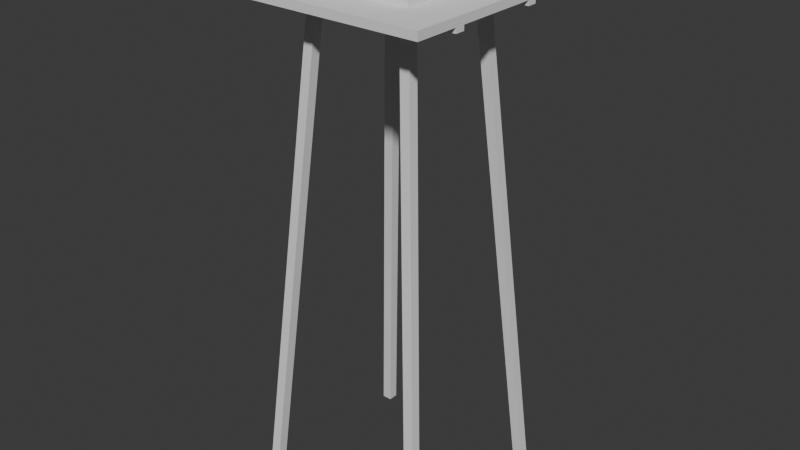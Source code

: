 # Source: watch_tower_backup_2.blend  (saved by Blender 5.1.30; exported with 4.5.12 LTS)
import bpy
from mathutils import Matrix  # noqa: F401  (used for matrix-valued properties, if any)

bpy.ops.wm.read_factory_settings(use_empty=True)
scene = bpy.context.scene
scene.name = 'Scene'

# ---- collections
col_floor = bpy.data.collections.new('Floor'); scene.collection.children.link(col_floor)
col_supports = bpy.data.collections.new('Supports'); col_floor.children.link(col_supports)
col_legs = bpy.data.collections.new('Legs'); scene.collection.children.link(col_legs)
col_room = bpy.data.collections.new('Room'); scene.collection.children.link(col_room)

# ---- world
world_world = bpy.data.worlds.new('World'); scene.world = world_world
world_world.use_nodes = True; world_world.node_tree.nodes.clear()
_N = world_world.node_tree.nodes; _L = world_world.node_tree.links
n0 = _N.new('ShaderNodeOutputWorld'); n0.name = 'World Output'; n0.location = (200, 100)
n1 = _N.new('ShaderNodeBackground'); n1.name = 'Background'; n1.location = (-200, 100)
n1.inputs[0].default_value = (0.05088, 0.05088, 0.05088, 1.0)
_L.new(n1.outputs[0], n0.inputs[0])
n0.is_active_output = True
world_world.color = (0.05088, 0.05088, 0.05088)
world_world.sun_shadow_jitter_overblur = 0.0

# ---- meshes
me_cube_001 = bpy.data.meshes.new('Cube.001')
me_cube_001.from_pydata([(-1.0, -1.0, -1.0), (-1.0, -1.0, 1.0), (-1.0, 1.0, -1.0), (-1.0, 1.0, 1.0), (1.0, -1.0, -1.0), (1.0, -1.0, 1.0), (1.0, 1.0, -1.0), (1.0, 1.0, 1.0)], [], [(0, 1, 3, 2), (2, 3, 7, 6), (6, 7, 5, 4), (4, 5, 1, 0), (2, 6, 4, 0), (7, 3, 1, 5)])
_uv = me_cube_001.uv_layers.new(name='UVMap')
_uv.uv.foreach_set('vector', [0.375, 0.0, 0.625, 0.0, 0.625, 0.25, 0.375, 0.25, 0.375, 0.25, 0.625, 0.25, 0.625, 0.5, 0.375, 0.5, 0.375, 0.5, 0.625, 0.5, 0.625, 0.75, 0.375, 0.75, 0.375, 0.75, 0.625, 0.75, 0.625, 1.0, 0.375, 1.0, 0.125, 0.5, 0.375, 0.5, 0.375, 0.75, 0.125, 0.75, 0.625, 0.5, 0.875, 0.5, 0.875, 0.75, 0.625, 0.75])
me_cube_001.update()
me_cube_005 = bpy.data.meshes.new('Cube.005')
me_cube_005.from_pydata([(-1.0, -1.0, -1.0), (-1.0, -1.0, 1.0), (-1.0, 1.0, -1.0), (-1.0, 1.0, 1.0), (1.0, -1.0, -1.0), (1.0, -1.0, 1.0), (1.0, 1.0, -1.0), (1.0, 1.0, 1.0)], [], [(0, 1, 3, 2), (2, 3, 7, 6), (6, 7, 5, 4), (4, 5, 1, 0), (2, 6, 4, 0), (7, 3, 1, 5)])
_uv = me_cube_005.uv_layers.new(name='UVMap')
_uv.uv.foreach_set('vector', [0.375, 0.0, 0.625, 0.0, 0.625, 0.25, 0.375, 0.25, 0.375, 0.25, 0.625, 0.25, 0.625, 0.5, 0.375, 0.5, 0.375, 0.5, 0.625, 0.5, 0.625, 0.75, 0.375, 0.75, 0.375, 0.75, 0.625, 0.75, 0.625, 1.0, 0.375, 1.0, 0.125, 0.5, 0.375, 0.5, 0.375, 0.75, 0.125, 0.75, 0.625, 0.5, 0.875, 0.5, 0.875, 0.75, 0.625, 0.75])
me_cube_005.update()
me_cube_002 = bpy.data.meshes.new('Cube.002')
me_cube_002.from_pydata([(7.0, 7.0, -11.68), (-1.0, -1.0, 11.68), (7.0, 9.0, -11.68), (-1.0, 1.0, 11.68), (9.0, 7.0, -11.68), (1.0, -1.0, 11.68), (9.0, 9.0, -11.68), (1.0, 1.0, 11.68)], [], [(0, 1, 3, 2), (2, 3, 7, 6), (6, 7, 5, 4), (4, 5, 1, 0), (2, 6, 4, 0), (7, 3, 1, 5)])
_uv = me_cube_002.uv_layers.new(name='UVMap')
_uv.uv.foreach_set('vector', [0.375, 0.0, 0.625, 0.0, 0.625, 0.25, 0.375, 0.25, 0.375, 0.25, 0.625, 0.25, 0.625, 0.5, 0.375, 0.5, 0.375, 0.5, 0.625, 0.5, 0.625, 0.75, 0.375, 0.75, 0.375, 0.75, 0.625, 0.75, 0.625, 1.0, 0.375, 1.0, 0.125, 0.5, 0.375, 0.5, 0.375, 0.75, 0.125, 0.75, 0.625, 0.5, 0.875, 0.5, 0.875, 0.75, 0.625, 0.75])
me_cube_002.update()
me_cube_003 = bpy.data.meshes.new('Cube.003')
me_cube_003.from_pydata([(-2.147, -1.451, -1.0), (-2.147, -1.451, 1.0), (-2.141, 4.592, -1.0), (-2.141, 4.592, 1.0), (-0.1412, -1.451, -1.0), (-0.1412, -1.451, 1.0), (-0.1412, 4.592, -1.0), (-0.1412, 4.592, 1.0), (-2.141, 5.286, 1.0), (-2.141, 5.286, -1.0), (-0.1412, 5.286, -1.0), (-0.1412, 5.286, 1.0), (13.81, 4.592, 1.0), (13.81, 4.592, -1.0), (13.81, 5.286, 1.0), (13.81, 5.286, -1.0), (15.8, 4.592, 1.0), (15.8, 4.592, -1.0), (15.8, 5.286, 1.0), (15.8, 5.286, -1.0), (13.81, -0.6975, 1.0), (13.81, -0.6975, -1.0), (15.8, -0.6975, 1.0), (15.8, -0.6975, -1.0), (13.81, -1.451, 1.0), (13.81, -1.451, -1.0), (15.8, -1.451, 1.0), (15.8, -1.451, -1.0), (-2.147, -0.6975, 1.0), (-2.147, -0.6975, -1.0)], [], [(0, 1, 3, 2), (7, 6, 13, 12), (6, 7, 5, 4), (4, 5, 1, 0), (2, 6, 4, 0), (7, 3, 1, 5), (9, 8, 11, 10), (6, 2, 9, 10), (3, 7, 11, 8), (2, 3, 8, 9), (14, 12, 16, 18), (11, 7, 12, 14), (10, 11, 14, 15), (6, 10, 15, 13), (16, 17, 19, 18), (15, 14, 18, 19), (13, 15, 19, 17), (16, 12, 20, 22), (21, 23, 27, 25), (17, 16, 22, 23), (13, 17, 23, 21), (12, 13, 21, 20), (24, 25, 27, 26), (23, 22, 26, 27), (22, 20, 24, 26), (25, 24, 1, 0), (28, 29, 0, 1), (24, 20, 28, 1), (21, 25, 0, 29), (20, 21, 29, 28)])
_uv = me_cube_003.uv_layers.new(name='UVMap')
_uv.uv.foreach_set('vector', [0.375, 0.0, 0.625, 0.0, 0.625, 0.25, 0.375, 0.25, 0.625, 0.5, 0.375, 0.5, 0.375, 0.5, 0.625, 0.5, 0.375, 0.5, 0.625, 0.5, 0.625, 0.75, 0.375, 0.75, 0.375, 0.75, 0.625, 0.75, 0.625, 1.0, 0.375, 1.0, 0.125, 0.5, 0.375, 0.5, 0.375, 0.75, 0.125, 0.75, 0.625, 0.5, 0.875, 0.5, 0.875, 0.75, 0.625, 0.75, 0.375, 0.25, 0.625, 0.25, 0.625, 0.5, 0.375, 0.5, 0.375, 0.5, 0.125, 0.5, 0.125, 0.5, 0.375, 0.5, 0.875, 0.5, 0.625, 0.5, 0.625, 0.5, 0.875, 0.5, 0.375, 0.25, 0.625, 0.25, 0.625, 0.25, 0.375, 0.25, 0.625, 0.5, 0.625, 0.5, 0.625, 0.5, 0.625, 0.5, 0.625, 0.5, 0.625, 0.5, 0.625, 0.5, 0.625, 0.5, 0.375, 0.5, 0.625, 0.5, 0.625, 0.5, 0.375, 0.5, 0.375, 0.5, 0.375, 0.5, 0.375, 0.5, 0.375, 0.5, 0.625, 0.5, 0.375, 0.5, 0.375, 0.5, 0.625, 0.5, 0.375, 0.5, 0.625, 0.5, 0.625, 0.5, 0.375, 0.5, 0.375, 0.5, 0.375, 0.5, 0.375, 0.5, 0.375, 0.5, 0.625, 0.5, 0.625, 0.5, 0.625, 0.5, 0.625, 0.5, 0.375, 0.5, 0.375, 0.5, 0.375, 0.5, 0.375, 0.5, 0.375, 0.5, 0.625, 0.5, 0.625, 0.5, 0.375, 0.5, 0.375, 0.5, 0.375, 0.5, 0.375, 0.5, 0.375, 0.5, 0.625, 0.5, 0.375, 0.5, 0.375, 0.5, 0.625, 0.5, 0.625, 0.5, 0.375, 0.5, 0.375, 0.5, 0.625, 0.5, 0.375, 0.5, 0.625, 0.5, 0.625, 0.5, 0.375, 0.5, 0.625, 0.5, 0.625, 0.5, 0.625, 0.5, 0.625, 0.5, 0.375, 0.5, 0.625, 0.5, 0.625, 0.5, 0.375, 0.5, 0.625, 0.5, 0.375, 0.5, 0.375, 0.5, 0.625, 0.5, 0.625, 0.5, 0.625, 0.5, 0.625, 0.5, 0.625, 0.5, 0.375, 0.5, 0.375, 0.5, 0.375, 0.5, 0.375, 0.5, 0.625, 0.5, 0.375, 0.5, 0.375, 0.5, 0.625, 0.5])
me_cube_003.update()
me_cube_006 = bpy.data.meshes.new('Cube.006')
me_cube_006.from_pydata([(-1.0, -1.0, -1.0), (-1.0, -1.0, 1.0), (-1.0, 1.0, -1.0), (-1.0, 1.0, 1.0), (1.0, -1.0, -1.0), (1.0, -1.0, 1.0), (1.0, 1.0, -1.0), (1.0, 1.0, 1.0), (1.0, 0.02804, -1.0), (-1.0, 0.02804, -1.0), (1.0, 0.02804, -0.5), (-1.0, 0.02804, -0.5), (1.0, 0.514, -1.0), (-1.0, -0.4579, -1.0), (1.0, -0.4579, -1.0), (-1.0, 0.514, -1.0), (1.0, -0.4579, -0.5), (1.0, 0.514, -0.5), (-1.0, 0.514, -0.5), (-1.0, -0.4579, -0.5), (1.0, 0.757, -1.0), (-1.0, -0.7009, -1.0), (1.0, -0.2149, -1.0), (-1.0, 0.271, -1.0), (1.0, -0.7009, -0.5), (1.0, 0.271, -0.5), (-1.0, 0.757, -0.5), (-1.0, -0.2149, -0.5), (1.0, 0.271, -1.0), (-1.0, -0.2149, -1.0), (1.0, -0.7009, -1.0), (-1.0, 0.757, -1.0), (1.0, -0.2149, -0.5), (1.0, 0.757, -0.5), (-1.0, 0.271, -0.5), (-1.0, -0.7009, -0.5), (1.0, 0.8785, -1.0), (-1.0, -0.8224, -1.0), (1.0, -0.09345, -1.0), (1.0, -0.8224, -0.5), (-1.0, 0.8785, -0.5), (-1.0, -0.09345, -0.5), (1.0, 0.3925, -1.0), (-1.0, -0.3364, -1.0), (1.0, -0.5794, -1.0), (-1.0, 0.6355, -1.0), (1.0, -0.3364, -0.5), (1.0, 0.6355, -0.5), (1.0, 0.02804, 0.625), (-1.0, 0.3925, -0.5), (-1.0, -0.5794, -0.5), (-1.0, 0.02804, 0.625), (-1.0, -0.4579, 0.625), (1.0, 0.514, 0.625), (1.0, -0.4579, 0.625), (-1.0, 0.514, 0.625), (1.0, 0.6355, -1.0), (-1.0, -0.5794, -1.0), (1.0, -0.3364, -1.0), (-1.0, 0.3925, -1.0), (1.0, -0.5794, -0.5), (1.0, 0.3925, -0.5), (-1.0, 0.6355, -0.5), (-1.0, -0.3364, -0.5), (-1.0, -0.09345, -1.0), (1.0, -0.8224, -1.0), (-1.0, 0.8785, -1.0), (1.0, -0.09345, -0.5), (1.0, 0.8785, -0.5), (-1.0, -0.8224, -0.5), (-1.0, 0.271, 0.625), (1.0, -0.2149, 0.625), (1.0, 0.757, 0.625), (-1.0, -0.7009, 0.625), (-1.0, -0.2149, 0.625), (1.0, 0.271, 0.625), (1.0, -0.7009, 0.625), (-1.0, 0.757, 0.625), (-1.0, 0.6355, 0.625), (-1.0, 0.8785, 0.625), (1.0, -0.5794, 0.625), (1.0, -0.8224, 0.625), (1.0, 0.3925, 0.625), (-1.0, -0.3364, 0.625), (-1.0, -0.09345, 0.625), (-1.0, -0.8224, 0.625), (-1.0, -0.5794, 0.625), (1.0, 0.8785, 0.625), (1.0, 0.6355, 0.625), (1.0, -0.09345, 0.625), (1.0, -0.3364, 0.625), (-1.0, 0.3925, 0.625)], [], [(76, 81, 85, 73), (69, 39, 24, 35), (4, 0, 37, 21, 57, 13, 43, 29, 64, 9, 23, 59, 15, 45, 31, 66, 2, 6, 36, 20, 56, 12, 42, 28, 8, 38, 22, 58, 14, 44, 30, 65), (7, 5, 4, 65, 39, 81, 76, 24, 30, 44, 60, 80, 54, 16, 14, 58, 46, 90, 71, 32, 22, 38, 67, 89, 48, 10, 8, 28, 25, 75, 82, 61, 42, 12, 17, 53, 88, 47, 56, 20, 33, 72, 87, 68, 36, 6), (8, 10, 67, 38), (54, 80, 86, 52), (50, 60, 16, 19), (80, 60, 50, 86), (63, 46, 32, 27), (83, 74, 71, 90), (46, 63, 83, 90), (32, 71, 74, 27), (41, 67, 10, 11), (61, 49, 34, 25), (47, 62, 18, 17), (68, 40, 26, 33), (84, 51, 48, 89), (82, 75, 70, 91), (55, 78, 88, 53), (77, 79, 87, 72), (10, 48, 51, 11), (67, 41, 84, 89), (49, 61, 82, 91), (34, 70, 75, 25), (47, 88, 78, 62), (17, 18, 55, 53), (68, 87, 79, 40), (33, 26, 77, 72), (66, 31, 26, 40), (4, 5, 1, 0), (57, 50, 19, 13), (43, 63, 27, 29), (64, 41, 11, 9), (59, 23, 34, 49), (15, 18, 62, 45), (21, 37, 69, 35), (70, 34, 23, 9, 11, 51, 84, 41, 64, 29, 27, 74, 83, 63, 43, 13, 19, 52, 86, 50, 57, 21, 35, 73, 85, 69, 37, 0, 1, 3, 2, 66, 40, 79, 77, 26, 31, 45, 62, 78, 55, 18, 15, 59, 49, 91), (3, 1, 5, 7), (2, 3, 7, 6), (42, 61, 25, 28), (81, 39, 69, 85), (36, 68, 33, 20), (56, 47, 17, 12), (24, 76, 73, 35), (19, 16, 54, 52), (58, 22, 32, 46), (14, 16, 60, 44), (65, 30, 24, 39)])
_uv = me_cube_006.uv_layers.new(name='UVMap')
_uv.uv.foreach_set('vector', [0.5781, 0.71, 0.5781, 0.725, 0.5781, 0.02496, 0.5781, 0.03996, 0.4375, 0.02496, 0.4375, 0.725, 0.4375, 0.71, 0.4375, 0.03996, 0.375, 0.75, 0.125, 0.74, 0.125, 0.725, 0.125, 0.71, 0.125, 0.695, 0.125, 0.68, 0.125, 0.665, 0.125, 0.65, 0.125, 0.635, 0.125, 0.605, 0.125, 0.59, 0.125, 0.575, 0.125, 0.56, 0.125, 0.545, 0.125, 0.53, 0.125, 0.515, 0.125, 0.5, 0.375, 0.5, 0.375, 0.515, 0.375, 0.53, 0.375, 0.545, 0.375, 0.56, 0.375, 0.575, 0.375, 0.6125, 0.375, 0.62, 0.375, 0.635, 0.375, 0.65, 0.375, 0.665, 0.375, 0.68, 0.375, 0.695, 0.375, 0.71, 0.375, 0.725, 0.625, 0.74, 0.625, 0.75, 0.375, 0.74, 0.4219, 0.725, 0.5625, 0.725, 0.5781, 0.725, 0.5781, 0.71, 0.4375, 0.71, 0.375, 0.71, 0.4219, 0.695, 0.5625, 0.695, 0.5781, 0.695, 0.5781, 0.68, 0.4375, 0.68, 0.375, 0.68, 0.4219, 0.665, 0.5625, 0.665, 0.5781, 0.665, 0.5781, 0.65, 0.4375, 0.65, 0.375, 0.65, 0.4219, 0.635, 0.5625, 0.635, 0.5781, 0.635, 0.5781, 0.62, 0.4375, 0.62, 0.375, 0.62, 0.4297, 0.59, 0.5703, 0.59, 0.5781, 0.59, 0.5781, 0.575, 0.4375, 0.575, 0.375, 0.575, 0.4219, 0.56, 0.5625, 0.56, 0.5781, 0.56, 0.5781, 0.545, 0.4375, 0.545, 0.375, 0.545, 0.4219, 0.53, 0.5625, 0.53, 0.5781, 0.53, 0.5781, 0.515, 0.4375, 0.515, 0.375, 0.515, 0.6094, 0.5, 0.4297, 0.62, 0.4375, 0.62, 0.4375, 0.635, 0.375, 0.635, 0.5781, 0.68, 0.5781, 0.695, 0.5781, 0.05497, 0.5781, 0.06997, 0.4375, 0.05497, 0.4375, 0.695, 0.4375, 0.68, 0.4375, 0.06997, 0.5781, 0.695, 0.4375, 0.695, 0.4375, 0.05497, 0.5781, 0.05497, 0.4375, 0.08497, 0.4375, 0.665, 0.4375, 0.65, 0.4375, 0.09997, 0.5781, 0.08497, 0.5781, 0.09997, 0.5781, 0.65, 0.5781, 0.665, 0.4375, 0.665, 0.4375, 0.08497, 0.5781, 0.08497, 0.5781, 0.665, 0.4375, 0.65, 0.5781, 0.65, 0.5781, 0.09997, 0.4375, 0.09997, 0.4375, 0.115, 0.4375, 0.635, 0.4375, 0.62, 0.4375, 0.13, 0.4375, 0.575, 0.4375, 0.175, 0.4375, 0.16, 0.4375, 0.59, 0.4375, 0.545, 0.4375, 0.205, 0.4375, 0.19, 0.4375, 0.56, 0.4375, 0.515, 0.4375, 0.235, 0.4375, 0.22, 0.4375, 0.53, 0.5781, 0.115, 0.5781, 0.13, 0.5781, 0.62, 0.5781, 0.635, 0.5781, 0.575, 0.5781, 0.59, 0.5781, 0.16, 0.5781, 0.175, 0.5781, 0.19, 0.5781, 0.205, 0.5781, 0.545, 0.5781, 0.56, 0.5781, 0.22, 0.5781, 0.235, 0.5781, 0.515, 0.5781, 0.53, 0.4375, 0.62, 0.5781, 0.62, 0.5781, 0.13, 0.4375, 0.13, 0.4375, 0.635, 0.4375, 0.115, 0.5781, 0.115, 0.5781, 0.635, 0.4375, 0.175, 0.4375, 0.575, 0.5781, 0.575, 0.5781, 0.175, 0.4375, 0.16, 0.5781, 0.16, 0.5781, 0.59, 0.4375, 0.59, 0.4375, 0.545, 0.5781, 0.545, 0.5781, 0.205, 0.4375, 0.205, 0.4375, 0.56, 0.4375, 0.19, 0.5781, 0.19, 0.5781, 0.56, 0.4375, 0.515, 0.5781, 0.515, 0.5781, 0.235, 0.4375, 0.235, 0.4375, 0.53, 0.4375, 0.22, 0.5781, 0.22, 0.5781, 0.53, 0.375, 0.235, 0.4219, 0.22, 0.4375, 0.22, 0.4375, 0.235, 0.375, 0.75, 0.625, 0.75, 0.625, 1.0, 0.375, 1.0, 0.4219, 0.05497, 0.4375, 0.05497, 0.4375, 0.06997, 0.375, 0.06997, 0.4219, 0.08497, 0.4375, 0.08497, 0.4375, 0.09997, 0.375, 0.09997, 0.4219, 0.115, 0.4375, 0.115, 0.4375, 0.13, 0.375, 0.13, 0.375, 0.175, 0.4219, 0.16, 0.4375, 0.16, 0.4375, 0.175, 0.4219, 0.19, 0.4375, 0.19, 0.4375, 0.205, 0.375, 0.205, 0.4219, 0.03996, 0.375, 0.02496, 0.4375, 0.02496, 0.5625, 0.03996, 0.5781, 0.16, 0.4375, 0.16, 0.375, 0.16, 0.4219, 0.13, 0.5625, 0.13, 0.5781, 0.13, 0.5781, 0.115, 0.4375, 0.115, 0.375, 0.115, 0.4219, 0.09997, 0.5625, 0.09997, 0.5781, 0.09997, 0.5781, 0.08497, 0.4375, 0.08497, 0.375, 0.08497, 0.4219, 0.06997, 0.5625, 0.06997, 0.5781, 0.06997, 0.5781, 0.05497, 0.4375, 0.05497, 0.375, 0.05497, 0.4219, 0.03996, 0.5625, 0.03996, 0.5781, 0.03996, 0.5781, 0.02496, 0.4375, 0.02496, 0.375, 0.02496, 0.0, 0.0, 0.0, 0.0, 0.625, 0.25, 0.375, 0.25, 0.4219, 0.235, 0.5625, 0.235, 0.5781, 0.235, 0.5781, 0.22, 0.4375, 0.22, 0.375, 0.22, 0.4219, 0.205, 0.5625, 0.205, 0.5781, 0.205, 0.5781, 0.19, 0.4375, 0.19, 0.375, 0.19, 0.4219, 0.175, 0.5625, 0.175, 0.5781, 0.175, 0.875, 0.74, 0.875, 0.75, 0.625, 0.75, 0.625, 0.5, 0.6094, 0.25, 0.625, 0.25, 0.625, 0.5, 0.375, 0.5, 0.4219, 0.575, 0.4375, 0.575, 0.4375, 0.59, 0.375, 0.59, 0.5781, 0.725, 0.4375, 0.725, 0.5625, 0.02496, 0.5781, 0.02496, 0.4219, 0.515, 0.4375, 0.515, 0.4375, 0.53, 0.375, 0.53, 0.4219, 0.545, 0.4375, 0.545, 0.4375, 0.56, 0.375, 0.56, 0.5625, 0.71, 0.5781, 0.71, 0.5781, 0.03996, 0.4375, 0.03996, 0.4375, 0.06997, 0.5625, 0.68, 0.5781, 0.68, 0.5781, 0.06997, 0.375, 0.665, 0.4219, 0.65, 0.4375, 0.65, 0.4375, 0.665, 0.4219, 0.68, 0.4375, 0.68, 0.4375, 0.695, 0.375, 0.695, 0.375, 0.725, 0.4219, 0.71, 0.4375, 0.71, 0.4375, 0.725])
me_cube_006.update()
me_cube_008 = bpy.data.meshes.new('Cube.008')
me_cube_008.from_pydata([(-1.0, -0.9439, -1.0), (-1.0, -0.9693, 1.0), (-1.0, 1.031, -1.0), (-1.0, 1.031, 1.0), (1.0, -0.9693, -1.0), (1.0, -0.9693, 1.0), (1.0, 1.031, -1.0), (1.0, 1.031, 1.0), (1.0, 0.02804, -1.0), (-1.0, 0.02804, -1.0), (1.0, 0.02804, -0.5), (-1.0, 0.02804, -0.5), (1.0, 0.514, -1.0), (-1.0, -0.4579, -1.0), (1.0, -0.4579, -1.0), (-1.0, 0.514, -1.0), (1.0, -0.4579, -0.5), (-1.0, -0.4579, -0.5), (-1.0, -0.7009, -1.0), (1.0, -0.2149, -1.0), (-1.0, 0.271, -1.0), (1.0, -0.7009, -0.5), (1.0, 0.271, -0.5), (-1.0, -0.2149, -0.5), (1.0, 0.271, -1.0), (-1.0, -0.2149, -1.0), (1.0, -0.7009, -1.0), (1.0, -0.2149, -0.5), (1.0, 0.02804, 0.625), (-1.0, 0.271, -0.5), (-1.0, -0.7009, -0.5), (-1.0, 0.8785, 0.625), (1.0, 0.8785, -1.0), (-1.0, -0.8224, -1.0), (1.0, -0.09345, -1.0), (1.0, -0.8224, -0.5), (-1.0, 0.8785, -1.0), (-1.0, -0.09345, -0.5), (1.0, 0.3925, -1.0), (-1.0, -0.3364, -1.0), (1.0, -0.5794, -1.0), (1.0, -0.3364, -0.5), (-1.0, 0.3925, -0.5), (-1.0, -0.5794, -0.5), (-1.0, 0.02804, 0.625), (-1.0, -0.4579, 0.625), (1.0, 0.514, 0.625), (1.0, -0.4579, 0.625), (-1.0, 0.514, 0.625), (-1.0, -0.5794, -1.0), (1.0, -0.3364, -1.0), (-1.0, 0.3925, -1.0), (1.0, -0.5794, -0.5), (1.0, 0.3925, -0.5), (-1.0, -0.3364, -0.5), (-1.0, -0.09345, -1.0), (1.0, -0.8224, -1.0), (1.0, -0.09345, -0.5), (-1.0, -0.8224, -0.5), (-1.0, 0.271, 0.625), (1.0, -0.2149, 0.625), (1.0, 0.8785, 0.625), (-1.0, -0.7009, 0.625), (-1.0, -0.2149, 0.625), (1.0, 0.271, 0.625), (1.0, -0.7009, 0.625), (1.0, -0.5794, 0.625), (1.0, -0.8224, 0.625), (1.0, 0.3925, 0.625), (-1.0, -0.3364, 0.625), (-1.0, -0.09345, 0.625), (-1.0, -0.8224, 0.625), (-1.0, -0.5794, 0.625), (1.0, -0.09345, 0.625), (1.0, -0.3364, 0.625), (-1.0, 0.3925, 0.625)], [], [(12, 15, 48, 46), (65, 67, 71, 62), (58, 35, 21, 30), (4, 0, 33, 18, 49, 13, 39, 25, 55, 9, 20, 51, 15, 12, 38, 24, 8, 34, 19, 50, 14, 40, 26, 56), (2, 6, 32, 36), (47, 66, 72, 45), (43, 52, 16, 17), (66, 52, 43, 72), (54, 41, 27, 23), (69, 63, 60, 74), (41, 54, 69, 74), (27, 60, 63, 23), (37, 57, 10, 11), (53, 42, 29, 22), (70, 44, 28, 73), (68, 64, 59, 75), (10, 28, 44, 11), (57, 37, 70, 73), (42, 53, 68, 75), (29, 59, 64, 22), (36, 32, 61, 31), (48, 31, 61, 46), (2, 3, 7, 6), (59, 29, 20, 9, 11, 44, 70, 37, 55, 25, 23, 63, 69, 54, 39, 13, 17, 45, 72, 43, 49, 18, 30, 62, 71, 58, 33, 0, 1, 3, 2, 36, 31, 48, 15, 51, 42, 75), (1, 5, 7, 3), (55, 37, 11, 9), (39, 54, 23, 25), (51, 20, 29, 42), (49, 43, 17, 13), (33, 58, 30, 18), (4, 5, 1, 0), (5, 4, 56, 35, 67, 65, 21, 26, 40, 52, 66, 47, 16, 14, 50, 41, 74, 60, 27, 19, 34, 57, 73, 28, 10, 8, 24, 22, 64, 68, 53, 38, 12, 46, 61, 32, 6, 7), (38, 53, 22, 24), (50, 19, 27, 41), (21, 65, 62, 30), (8, 10, 57, 34), (14, 16, 52, 40), (17, 16, 47, 45), (67, 35, 58, 71), (56, 26, 21, 35)])
_uv = me_cube_008.uv_layers.new(name='UVMap')
_uv.uv.foreach_set('vector', [0.375, 0.56, 0.4375, 0.19, 0.5781, 0.19, 0.5781, 0.56, 0.5781, 0.71, 0.5781, 0.725, 0.5781, 0.02496, 0.5781, 0.03996, 0.4375, 0.02496, 0.4375, 0.725, 0.4375, 0.71, 0.4375, 0.03996, 0.375, 0.75, 0.125, 0.74, 0.125, 0.725, 0.125, 0.71, 0.125, 0.695, 0.125, 0.68, 0.125, 0.665, 0.125, 0.65, 0.125, 0.635, 0.125, 0.605, 0.125, 0.59, 0.125, 0.575, 0.125, 0.56, 0.375, 0.56, 0.375, 0.575, 0.375, 0.6125, 0.375, 0.62, 0.375, 0.635, 0.375, 0.65, 0.375, 0.665, 0.375, 0.68, 0.375, 0.695, 0.375, 0.71, 0.375, 0.725, 0.125, 0.5, 0.375, 0.5, 0.375, 0.515, 0.125, 0.515, 0.5781, 0.68, 0.5781, 0.695, 0.5781, 0.05497, 0.5781, 0.06997, 0.4375, 0.05497, 0.4375, 0.695, 0.4375, 0.68, 0.4375, 0.06997, 0.5781, 0.695, 0.4375, 0.695, 0.4375, 0.05497, 0.5781, 0.05497, 0.4375, 0.08497, 0.4375, 0.665, 0.4375, 0.65, 0.4375, 0.09997, 0.5781, 0.08497, 0.5781, 0.09997, 0.5781, 0.65, 0.5781, 0.665, 0.4375, 0.665, 0.4375, 0.08497, 0.5781, 0.08497, 0.5781, 0.665, 0.4375, 0.65, 0.5781, 0.65, 0.5781, 0.09997, 0.4375, 0.09997, 0.4375, 0.115, 0.4375, 0.635, 0.4375, 0.62, 0.4375, 0.13, 0.4375, 0.575, 0.4375, 0.175, 0.4375, 0.16, 0.4375, 0.59, 0.5781, 0.115, 0.5781, 0.13, 0.5781, 0.62, 0.5781, 0.635, 0.5781, 0.575, 0.5781, 0.59, 0.5781, 0.16, 0.5781, 0.175, 0.4375, 0.62, 0.5781, 0.62, 0.5781, 0.13, 0.4375, 0.13, 0.4375, 0.635, 0.4375, 0.115, 0.5781, 0.115, 0.5781, 0.635, 0.4375, 0.175, 0.4375, 0.575, 0.5781, 0.575, 0.5781, 0.175, 0.4375, 0.16, 0.5781, 0.16, 0.5781, 0.59, 0.4375, 0.59, 0.125, 0.515, 0.375, 0.515, 0.5781, 0.515, 0.5781, 0.235, 0.5781, 0.19, 0.5781, 0.235, 0.5781, 0.545, 0.5781, 0.56, 0.6094, 0.25, 0.625, 0.25, 0.625, 0.5, 0.375, 0.5, 0.5781, 0.16, 0.4375, 0.16, 0.375, 0.16, 0.4219, 0.13, 0.5625, 0.13, 0.5781, 0.13, 0.5781, 0.115, 0.4375, 0.115, 0.375, 0.115, 0.4219, 0.09997, 0.5625, 0.09997, 0.5781, 0.09997, 0.5781, 0.08497, 0.4375, 0.08497, 0.375, 0.08497, 0.4219, 0.06997, 0.5625, 0.06997, 0.5781, 0.06997, 0.5781, 0.05497, 0.4375, 0.05497, 0.375, 0.05497, 0.4219, 0.03996, 0.5625, 0.03996, 0.5781, 0.03996, 0.5781, 0.02496, 0.4375, 0.02496, 0.375, 0.02496, 0.0, 0.0, 0.625, 0.235, 0.625, 0.25, 0.375, 0.25, 0.5625, 0.235, 0.5781, 0.205, 0.5781, 0.19, 0.375, 0.19, 0.4219, 0.175, 0.5625, 0.175, 0.5781, 0.175, 0.875, 0.75, 0.625, 0.515, 0.625, 0.5, 0.875, 0.5, 0.4219, 0.115, 0.4375, 0.115, 0.4375, 0.13, 0.375, 0.13, 0.4219, 0.08497, 0.4375, 0.08497, 0.4375, 0.09997, 0.375, 0.09997, 0.375, 0.175, 0.4219, 0.16, 0.4375, 0.16, 0.4375, 0.175, 0.4219, 0.05497, 0.4375, 0.05497, 0.4375, 0.06997, 0.375, 0.06997, 0.4219, 0.02496, 0.4375, 0.02496, 0.4375, 0.03996, 0.375, 0.03996, 0.375, 0.75, 0.625, 0.75, 0.625, 1.0, 0.375, 1.0, 0.625, 0.75, 0.375, 0.74, 0.4219, 0.725, 0.5625, 0.725, 0.5781, 0.725, 0.5781, 0.71, 0.4375, 0.71, 0.375, 0.71, 0.4219, 0.695, 0.5625, 0.695, 0.5781, 0.695, 0.5781, 0.68, 0.4375, 0.68, 0.375, 0.68, 0.4219, 0.665, 0.5625, 0.665, 0.5781, 0.665, 0.5781, 0.65, 0.4375, 0.65, 0.375, 0.65, 0.4219, 0.635, 0.5625, 0.635, 0.5781, 0.635, 0.5781, 0.62, 0.4375, 0.62, 0.375, 0.62, 0.4297, 0.59, 0.5703, 0.59, 0.5781, 0.59, 0.5781, 0.575, 0.4375, 0.575, 0.375, 0.575, 0.5625, 0.56, 0.5781, 0.56, 0.5781, 0.515, 0.375, 0.515, 0.6094, 0.5, 0.625, 0.5, 0.4219, 0.575, 0.4375, 0.575, 0.4375, 0.59, 0.375, 0.59, 0.375, 0.665, 0.4219, 0.65, 0.4375, 0.65, 0.4375, 0.665, 0.5625, 0.71, 0.5781, 0.71, 0.5781, 0.03996, 0.4375, 0.03996, 0.4297, 0.62, 0.4375, 0.62, 0.4375, 0.635, 0.375, 0.635, 0.4219, 0.68, 0.4375, 0.68, 0.4375, 0.695, 0.375, 0.695, 0.4375, 0.06997, 0.5625, 0.68, 0.5781, 0.68, 0.5781, 0.06997, 0.5781, 0.725, 0.4375, 0.725, 0.5625, 0.02496, 0.5781, 0.02496, 0.375, 0.725, 0.4219, 0.71, 0.4375, 0.71, 0.4375, 0.725])
me_cube_008.update()
me_cube_004 = bpy.data.meshes.new('Cube.004')
me_cube_004.from_pydata([(-1.0, -1.0, -1.0), (-1.0, -1.0, 1.0), (-1.0, 1.0, -1.0), (-1.0, 1.0, 1.0), (1.0, -1.0, -1.0), (1.0, -1.0, 1.0), (1.0, 1.0, -1.0), (1.0, 1.0, 1.0), (1.0, 0.02804, -1.0), (-1.0, 0.02804, -1.0), (1.0, 0.02804, -0.5), (-1.0, 0.02804, -0.5), (1.0, 0.514, -1.0), (-1.0, -0.4579, -1.0), (1.0, -0.4579, -1.0), (-1.0, 0.514, -1.0), (1.0, -0.4579, -0.5), (1.0, 0.514, -0.5), (-1.0, 0.514, -0.5), (-1.0, -0.4579, -0.5), (1.0, 0.757, -1.0), (-1.0, -0.7009, -1.0), (1.0, -0.2149, -1.0), (-1.0, 0.271, -1.0), (1.0, -0.7009, -0.5), (1.0, 0.271, -0.5), (-1.0, 0.757, -0.5), (-1.0, -0.2149, -0.5), (1.0, 0.271, -1.0), (-1.0, -0.2149, -1.0), (1.0, -0.7009, -1.0), (-1.0, 0.757, -1.0), (1.0, -0.2149, -0.5), (1.0, 0.757, -0.5), (-1.0, 0.271, -0.5), (-1.0, -0.7009, -0.5), (1.0, 0.8785, -1.0), (-1.0, -0.8224, -1.0), (1.0, -0.09345, -1.0), (1.0, -0.8224, -0.5), (-1.0, 0.8785, -0.5), (-1.0, -0.09345, -0.5), (1.0, 0.3925, -1.0), (-1.0, -0.3364, -1.0), (1.0, -0.5794, -1.0), (-1.0, 0.6355, -1.0), (1.0, -0.3364, -0.5), (1.0, 0.6355, -0.5), (1.0, 0.02804, 0.625), (-1.0, 0.3925, -0.5), (-1.0, -0.5794, -0.5), (-1.0, 0.02804, 0.625), (-1.0, -0.4579, 0.625), (1.0, 0.514, 0.625), (1.0, -0.4579, 0.625), (-1.0, 0.514, 0.625), (1.0, 0.6355, -1.0), (-1.0, -0.5794, -1.0), (1.0, -0.3364, -1.0), (-1.0, 0.3925, -1.0), (1.0, -0.5794, -0.5), (1.0, 0.3925, -0.5), (-1.0, 0.6355, -0.5), (-1.0, -0.3364, -0.5), (-1.0, -0.09345, -1.0), (1.0, -0.8224, -1.0), (-1.0, 0.8785, -1.0), (1.0, -0.09345, -0.5), (1.0, 0.8785, -0.5), (-1.0, -0.8224, -0.5), (-1.0, 0.271, 0.625), (1.0, -0.2149, 0.625), (1.0, 0.757, 0.625), (-1.0, -0.7009, 0.625), (-1.0, -0.2149, 0.625), (1.0, 0.271, 0.625), (1.0, -0.7009, 0.625), (-1.0, 0.757, 0.625), (-1.0, 0.6355, 0.625), (-1.0, 0.8785, 0.625), (1.0, -0.5794, 0.625), (1.0, -0.8224, 0.625), (1.0, 0.3925, 0.625), (-1.0, -0.3364, 0.625), (-1.0, -0.09345, 0.625), (-1.0, -0.8224, 0.625), (-1.0, -0.5794, 0.625), (1.0, 0.8785, 0.625), (1.0, 0.6355, 0.625), (1.0, -0.09345, 0.625), (1.0, -0.3364, 0.625), (-1.0, 0.3925, 0.625)], [], [(76, 81, 85, 73), (69, 39, 24, 35), (4, 0, 37, 21, 57, 13, 43, 29, 64, 9, 23, 59, 15, 45, 31, 66, 2, 6, 36, 20, 56, 12, 42, 28, 8, 38, 22, 58, 14, 44, 30, 65), (7, 5, 4, 65, 39, 81, 76, 24, 30, 44, 60, 80, 54, 16, 14, 58, 46, 90, 71, 32, 22, 38, 67, 89, 48, 10, 8, 28, 25, 75, 82, 61, 42, 12, 17, 53, 88, 47, 56, 20, 33, 72, 87, 68, 36, 6), (8, 10, 67, 38), (54, 80, 86, 52), (50, 60, 16, 19), (80, 60, 50, 86), (63, 46, 32, 27), (83, 74, 71, 90), (46, 63, 83, 90), (32, 71, 74, 27), (41, 67, 10, 11), (61, 49, 34, 25), (47, 62, 18, 17), (68, 40, 26, 33), (84, 51, 48, 89), (82, 75, 70, 91), (55, 78, 88, 53), (77, 79, 87, 72), (10, 48, 51, 11), (67, 41, 84, 89), (49, 61, 82, 91), (34, 70, 75, 25), (47, 88, 78, 62), (17, 18, 55, 53), (68, 87, 79, 40), (33, 26, 77, 72), (66, 31, 26, 40), (4, 5, 1, 0), (57, 50, 19, 13), (43, 63, 27, 29), (64, 41, 11, 9), (59, 23, 34, 49), (15, 18, 62, 45), (21, 37, 69, 35), (70, 34, 23, 9, 11, 51, 84, 41, 64, 29, 27, 74, 83, 63, 43, 13, 19, 52, 86, 50, 57, 21, 35, 73, 85, 69, 37, 0, 1, 3, 2, 66, 40, 79, 77, 26, 31, 45, 62, 78, 55, 18, 15, 59, 49, 91), (3, 1, 5, 7), (2, 3, 7, 6), (42, 61, 25, 28), (81, 39, 69, 85), (36, 68, 33, 20), (56, 47, 17, 12), (24, 76, 73, 35), (19, 16, 54, 52), (58, 22, 32, 46), (14, 16, 60, 44), (65, 30, 24, 39)])
_uv = me_cube_004.uv_layers.new(name='UVMap')
_uv.uv.foreach_set('vector', [0.5781, 0.71, 0.5781, 0.725, 0.5781, 0.02496, 0.5781, 0.03996, 0.4375, 0.02496, 0.4375, 0.725, 0.4375, 0.71, 0.4375, 0.03996, 0.375, 0.75, 0.125, 0.74, 0.125, 0.725, 0.125, 0.71, 0.125, 0.695, 0.125, 0.68, 0.125, 0.665, 0.125, 0.65, 0.125, 0.635, 0.125, 0.605, 0.125, 0.59, 0.125, 0.575, 0.125, 0.56, 0.125, 0.545, 0.125, 0.53, 0.125, 0.515, 0.125, 0.5, 0.375, 0.5, 0.375, 0.515, 0.375, 0.53, 0.375, 0.545, 0.375, 0.56, 0.375, 0.575, 0.375, 0.6125, 0.375, 0.62, 0.375, 0.635, 0.375, 0.65, 0.375, 0.665, 0.375, 0.68, 0.375, 0.695, 0.375, 0.71, 0.375, 0.725, 0.625, 0.74, 0.625, 0.75, 0.375, 0.74, 0.4219, 0.725, 0.5625, 0.725, 0.5781, 0.725, 0.5781, 0.71, 0.4375, 0.71, 0.375, 0.71, 0.4219, 0.695, 0.5625, 0.695, 0.5781, 0.695, 0.5781, 0.68, 0.4375, 0.68, 0.375, 0.68, 0.4219, 0.665, 0.5625, 0.665, 0.5781, 0.665, 0.5781, 0.65, 0.4375, 0.65, 0.375, 0.65, 0.4219, 0.635, 0.5625, 0.635, 0.5781, 0.635, 0.5781, 0.62, 0.4375, 0.62, 0.375, 0.62, 0.4297, 0.59, 0.5703, 0.59, 0.5781, 0.59, 0.5781, 0.575, 0.4375, 0.575, 0.375, 0.575, 0.4219, 0.56, 0.5625, 0.56, 0.5781, 0.56, 0.5781, 0.545, 0.4375, 0.545, 0.375, 0.545, 0.4219, 0.53, 0.5625, 0.53, 0.5781, 0.53, 0.5781, 0.515, 0.4375, 0.515, 0.375, 0.515, 0.6094, 0.5, 0.4297, 0.62, 0.4375, 0.62, 0.4375, 0.635, 0.375, 0.635, 0.5781, 0.68, 0.5781, 0.695, 0.5781, 0.05497, 0.5781, 0.06997, 0.4375, 0.05497, 0.4375, 0.695, 0.4375, 0.68, 0.4375, 0.06997, 0.5781, 0.695, 0.4375, 0.695, 0.4375, 0.05497, 0.5781, 0.05497, 0.4375, 0.08497, 0.4375, 0.665, 0.4375, 0.65, 0.4375, 0.09997, 0.5781, 0.08497, 0.5781, 0.09997, 0.5781, 0.65, 0.5781, 0.665, 0.4375, 0.665, 0.4375, 0.08497, 0.5781, 0.08497, 0.5781, 0.665, 0.4375, 0.65, 0.5781, 0.65, 0.5781, 0.09997, 0.4375, 0.09997, 0.4375, 0.115, 0.4375, 0.635, 0.4375, 0.62, 0.4375, 0.13, 0.4375, 0.575, 0.4375, 0.175, 0.4375, 0.16, 0.4375, 0.59, 0.4375, 0.545, 0.4375, 0.205, 0.4375, 0.19, 0.4375, 0.56, 0.4375, 0.515, 0.4375, 0.235, 0.4375, 0.22, 0.4375, 0.53, 0.5781, 0.115, 0.5781, 0.13, 0.5781, 0.62, 0.5781, 0.635, 0.5781, 0.575, 0.5781, 0.59, 0.5781, 0.16, 0.5781, 0.175, 0.5781, 0.19, 0.5781, 0.205, 0.5781, 0.545, 0.5781, 0.56, 0.5781, 0.22, 0.5781, 0.235, 0.5781, 0.515, 0.5781, 0.53, 0.4375, 0.62, 0.5781, 0.62, 0.5781, 0.13, 0.4375, 0.13, 0.4375, 0.635, 0.4375, 0.115, 0.5781, 0.115, 0.5781, 0.635, 0.4375, 0.175, 0.4375, 0.575, 0.5781, 0.575, 0.5781, 0.175, 0.4375, 0.16, 0.5781, 0.16, 0.5781, 0.59, 0.4375, 0.59, 0.4375, 0.545, 0.5781, 0.545, 0.5781, 0.205, 0.4375, 0.205, 0.4375, 0.56, 0.4375, 0.19, 0.5781, 0.19, 0.5781, 0.56, 0.4375, 0.515, 0.5781, 0.515, 0.5781, 0.235, 0.4375, 0.235, 0.4375, 0.53, 0.4375, 0.22, 0.5781, 0.22, 0.5781, 0.53, 0.375, 0.235, 0.4219, 0.22, 0.4375, 0.22, 0.4375, 0.235, 0.375, 0.75, 0.625, 0.75, 0.625, 1.0, 0.375, 1.0, 0.4219, 0.05497, 0.4375, 0.05497, 0.4375, 0.06997, 0.375, 0.06997, 0.4219, 0.08497, 0.4375, 0.08497, 0.4375, 0.09997, 0.375, 0.09997, 0.4219, 0.115, 0.4375, 0.115, 0.4375, 0.13, 0.375, 0.13, 0.375, 0.175, 0.4219, 0.16, 0.4375, 0.16, 0.4375, 0.175, 0.4219, 0.19, 0.4375, 0.19, 0.4375, 0.205, 0.375, 0.205, 0.4219, 0.03996, 0.375, 0.02496, 0.4375, 0.02496, 0.5625, 0.03996, 0.5781, 0.16, 0.4375, 0.16, 0.375, 0.16, 0.4219, 0.13, 0.5625, 0.13, 0.5781, 0.13, 0.5781, 0.115, 0.4375, 0.115, 0.375, 0.115, 0.4219, 0.09997, 0.5625, 0.09997, 0.5781, 0.09997, 0.5781, 0.08497, 0.4375, 0.08497, 0.375, 0.08497, 0.4219, 0.06997, 0.5625, 0.06997, 0.5781, 0.06997, 0.5781, 0.05497, 0.4375, 0.05497, 0.375, 0.05497, 0.4219, 0.03996, 0.5625, 0.03996, 0.5781, 0.03996, 0.5781, 0.02496, 0.4375, 0.02496, 0.375, 0.02496, 0.0, 0.0, 0.0, 0.0, 0.625, 0.25, 0.375, 0.25, 0.4219, 0.235, 0.5625, 0.235, 0.5781, 0.235, 0.5781, 0.22, 0.4375, 0.22, 0.375, 0.22, 0.4219, 0.205, 0.5625, 0.205, 0.5781, 0.205, 0.5781, 0.19, 0.4375, 0.19, 0.375, 0.19, 0.4219, 0.175, 0.5625, 0.175, 0.5781, 0.175, 0.875, 0.74, 0.875, 0.75, 0.625, 0.75, 0.625, 0.5, 0.6094, 0.25, 0.625, 0.25, 0.625, 0.5, 0.375, 0.5, 0.4219, 0.575, 0.4375, 0.575, 0.4375, 0.59, 0.375, 0.59, 0.5781, 0.725, 0.4375, 0.725, 0.5625, 0.02496, 0.5781, 0.02496, 0.4219, 0.515, 0.4375, 0.515, 0.4375, 0.53, 0.375, 0.53, 0.4219, 0.545, 0.4375, 0.545, 0.4375, 0.56, 0.375, 0.56, 0.5625, 0.71, 0.5781, 0.71, 0.5781, 0.03996, 0.4375, 0.03996, 0.4375, 0.06997, 0.5625, 0.68, 0.5781, 0.68, 0.5781, 0.06997, 0.375, 0.665, 0.4219, 0.65, 0.4375, 0.65, 0.4375, 0.665, 0.4219, 0.68, 0.4375, 0.68, 0.4375, 0.695, 0.375, 0.695, 0.375, 0.725, 0.4219, 0.71, 0.4375, 0.71, 0.4375, 0.725])
me_cube_004.update()
me_cube_007 = bpy.data.meshes.new('Cube.007')
me_cube_007.from_pydata([(-1.0, -0.953, -1.0), (-1.0, -0.953, 1.0), (-1.0, 1.0, -1.0), (-1.0, 1.0, 1.0), (1.0, -0.953, -1.0), (1.0, -0.953, 1.0), (1.0, 1.0, -1.0), (1.0, 1.0, 1.0), (1.0, 0.02804, -1.0), (-1.0, 0.02804, -1.0), (1.0, 0.02804, -0.5), (-1.0, 0.02804, -0.5), (1.0, 0.514, -1.0), (-1.0, -0.4579, -1.0), (1.0, -0.4579, -1.0), (-1.0, 0.514, -1.0), (1.0, -0.4579, -0.5), (1.0, 0.514, -0.5), (-1.0, 0.514, -0.5), (-1.0, -0.4579, -0.5), (1.0, 0.757, -1.0), (-1.0, -0.7009, -1.0), (1.0, -0.2149, -1.0), (-1.0, 0.271, -1.0), (1.0, -0.7009, -0.5), (1.0, 0.271, -0.5), (-1.0, 0.757, -0.5), (-1.0, -0.2149, -0.5), (1.0, 0.271, -1.0), (-1.0, -0.2149, -1.0), (1.0, -0.7009, -1.0), (-1.0, 0.757, -1.0), (1.0, -0.2149, -0.5), (1.0, 0.757, -0.5), (-1.0, 0.271, -0.5), (-1.0, -0.7009, -0.5), (1.0, 0.8785, -1.0), (-1.0, -0.8224, -1.0), (1.0, -0.09345, -1.0), (1.0, -0.8224, -0.5), (-1.0, 0.8785, -0.5), (-1.0, -0.09345, -0.5), (1.0, 0.3925, -1.0), (-1.0, -0.3364, -1.0), (1.0, -0.5794, -1.0), (-1.0, 0.6355, -1.0), (1.0, -0.3364, -0.5), (1.0, 0.6355, -0.5), (1.0, 0.02804, 0.625), (-1.0, 0.3925, -0.5), (-1.0, -0.5794, -0.5), (-1.0, 0.02804, 0.625), (-1.0, -0.4579, 0.625), (1.0, 0.514, 0.625), (1.0, -0.4579, 0.625), (-1.0, 0.514, 0.625), (1.0, 0.6355, -1.0), (-1.0, -0.5794, -1.0), (1.0, -0.3364, -1.0), (-1.0, 0.3925, -1.0), (1.0, -0.5794, -0.5), (1.0, 0.3925, -0.5), (-1.0, 0.6355, -0.5), (-1.0, -0.3364, -0.5), (-1.0, -0.09345, -1.0), (1.0, -0.8224, -1.0), (-1.0, 0.8785, -1.0), (1.0, -0.09345, -0.5), (1.0, 0.8785, -0.5), (-1.0, -0.8224, -0.5), (-1.0, 0.271, 0.625), (1.0, -0.2149, 0.625), (1.0, 0.757, 0.625), (-1.0, -0.7009, 0.625), (-1.0, -0.2149, 0.625), (1.0, 0.271, 0.625), (1.0, -0.7009, 0.625), (-1.0, 0.757, 0.625), (-1.0, 0.6355, 0.625), (-1.0, 0.8785, 0.625), (1.0, -0.5794, 0.625), (1.0, -0.8224, 0.625), (1.0, 0.3925, 0.625), (-1.0, -0.3364, 0.625), (-1.0, -0.09345, 0.625), (-1.0, -0.8224, 0.625), (-1.0, -0.5794, 0.625), (1.0, 0.8785, 0.625), (1.0, 0.6355, 0.625), (1.0, -0.09345, 0.625), (1.0, -0.3364, 0.625), (-1.0, 0.3925, 0.625)], [], [(76, 81, 85, 73), (69, 39, 24, 35), (4, 0, 37, 21, 57, 13, 43, 29, 64, 9, 23, 59, 15, 45, 31, 66, 2, 6, 36, 20, 56, 12, 42, 28, 8, 38, 22, 58, 14, 44, 30, 65), (7, 5, 4, 65, 39, 81, 76, 24, 30, 44, 60, 80, 54, 16, 14, 58, 46, 90, 71, 32, 22, 38, 67, 89, 48, 10, 8, 28, 25, 75, 82, 61, 42, 12, 17, 53, 88, 47, 56, 20, 33, 72, 87, 68, 36, 6), (8, 10, 67, 38), (54, 80, 86, 52), (50, 60, 16, 19), (80, 60, 50, 86), (63, 46, 32, 27), (83, 74, 71, 90), (46, 63, 83, 90), (32, 71, 74, 27), (41, 67, 10, 11), (61, 49, 34, 25), (47, 62, 18, 17), (68, 40, 26, 33), (84, 51, 48, 89), (82, 75, 70, 91), (55, 78, 88, 53), (77, 79, 87, 72), (10, 48, 51, 11), (67, 41, 84, 89), (49, 61, 82, 91), (34, 70, 75, 25), (47, 88, 78, 62), (17, 18, 55, 53), (68, 87, 79, 40), (33, 26, 77, 72), (66, 31, 26, 40), (4, 5, 1, 0), (57, 50, 19, 13), (43, 63, 27, 29), (64, 41, 11, 9), (59, 23, 34, 49), (15, 18, 62, 45), (21, 37, 69, 35), (70, 34, 23, 9, 11, 51, 84, 41, 64, 29, 27, 74, 83, 63, 43, 13, 19, 52, 86, 50, 57, 21, 35, 73, 85, 69, 37, 0, 1, 3, 2, 66, 40, 79, 77, 26, 31, 45, 62, 78, 55, 18, 15, 59, 49, 91), (3, 1, 5, 7), (2, 3, 7, 6), (42, 61, 25, 28), (81, 39, 69, 85), (36, 68, 33, 20), (56, 47, 17, 12), (24, 76, 73, 35), (19, 16, 54, 52), (58, 22, 32, 46), (14, 16, 60, 44), (65, 30, 24, 39)])
_uv = me_cube_007.uv_layers.new(name='UVMap')
_uv.uv.foreach_set('vector', [0.5781, 0.71, 0.5781, 0.725, 0.5781, 0.02496, 0.5781, 0.03996, 0.4375, 0.02496, 0.4375, 0.725, 0.4375, 0.71, 0.4375, 0.03996, 0.375, 0.75, 0.125, 0.74, 0.125, 0.725, 0.125, 0.71, 0.125, 0.695, 0.125, 0.68, 0.125, 0.665, 0.125, 0.65, 0.125, 0.635, 0.125, 0.605, 0.125, 0.59, 0.125, 0.575, 0.125, 0.56, 0.125, 0.545, 0.125, 0.53, 0.125, 0.515, 0.125, 0.5, 0.375, 0.5, 0.375, 0.515, 0.375, 0.53, 0.375, 0.545, 0.375, 0.56, 0.375, 0.575, 0.375, 0.6125, 0.375, 0.62, 0.375, 0.635, 0.375, 0.65, 0.375, 0.665, 0.375, 0.68, 0.375, 0.695, 0.375, 0.71, 0.375, 0.725, 0.625, 0.74, 0.625, 0.75, 0.375, 0.74, 0.4219, 0.725, 0.5625, 0.725, 0.5781, 0.725, 0.5781, 0.71, 0.4375, 0.71, 0.375, 0.71, 0.4219, 0.695, 0.5625, 0.695, 0.5781, 0.695, 0.5781, 0.68, 0.4375, 0.68, 0.375, 0.68, 0.4219, 0.665, 0.5625, 0.665, 0.5781, 0.665, 0.5781, 0.65, 0.4375, 0.65, 0.375, 0.65, 0.4219, 0.635, 0.5625, 0.635, 0.5781, 0.635, 0.5781, 0.62, 0.4375, 0.62, 0.375, 0.62, 0.4297, 0.59, 0.5703, 0.59, 0.5781, 0.59, 0.5781, 0.575, 0.4375, 0.575, 0.375, 0.575, 0.4219, 0.56, 0.5625, 0.56, 0.5781, 0.56, 0.5781, 0.545, 0.4375, 0.545, 0.375, 0.545, 0.4219, 0.53, 0.5625, 0.53, 0.5781, 0.53, 0.5781, 0.515, 0.4375, 0.515, 0.375, 0.515, 0.6094, 0.5, 0.4297, 0.62, 0.4375, 0.62, 0.4375, 0.635, 0.375, 0.635, 0.5781, 0.68, 0.5781, 0.695, 0.5781, 0.05497, 0.5781, 0.06997, 0.4375, 0.05497, 0.4375, 0.695, 0.4375, 0.68, 0.4375, 0.06997, 0.5781, 0.695, 0.4375, 0.695, 0.4375, 0.05497, 0.5781, 0.05497, 0.4375, 0.08497, 0.4375, 0.665, 0.4375, 0.65, 0.4375, 0.09997, 0.5781, 0.08497, 0.5781, 0.09997, 0.5781, 0.65, 0.5781, 0.665, 0.4375, 0.665, 0.4375, 0.08497, 0.5781, 0.08497, 0.5781, 0.665, 0.4375, 0.65, 0.5781, 0.65, 0.5781, 0.09997, 0.4375, 0.09997, 0.4375, 0.115, 0.4375, 0.635, 0.4375, 0.62, 0.4375, 0.13, 0.4375, 0.575, 0.4375, 0.175, 0.4375, 0.16, 0.4375, 0.59, 0.4375, 0.545, 0.4375, 0.205, 0.4375, 0.19, 0.4375, 0.56, 0.4375, 0.515, 0.4375, 0.235, 0.4375, 0.22, 0.4375, 0.53, 0.5781, 0.115, 0.5781, 0.13, 0.5781, 0.62, 0.5781, 0.635, 0.5781, 0.575, 0.5781, 0.59, 0.5781, 0.16, 0.5781, 0.175, 0.5781, 0.19, 0.5781, 0.205, 0.5781, 0.545, 0.5781, 0.56, 0.5781, 0.22, 0.5781, 0.235, 0.5781, 0.515, 0.5781, 0.53, 0.4375, 0.62, 0.5781, 0.62, 0.5781, 0.13, 0.4375, 0.13, 0.4375, 0.635, 0.4375, 0.115, 0.5781, 0.115, 0.5781, 0.635, 0.4375, 0.175, 0.4375, 0.575, 0.5781, 0.575, 0.5781, 0.175, 0.4375, 0.16, 0.5781, 0.16, 0.5781, 0.59, 0.4375, 0.59, 0.4375, 0.545, 0.5781, 0.545, 0.5781, 0.205, 0.4375, 0.205, 0.4375, 0.56, 0.4375, 0.19, 0.5781, 0.19, 0.5781, 0.56, 0.4375, 0.515, 0.5781, 0.515, 0.5781, 0.235, 0.4375, 0.235, 0.4375, 0.53, 0.4375, 0.22, 0.5781, 0.22, 0.5781, 0.53, 0.375, 0.235, 0.4219, 0.22, 0.4375, 0.22, 0.4375, 0.235, 0.375, 0.75, 0.625, 0.75, 0.625, 1.0, 0.375, 1.0, 0.4219, 0.05497, 0.4375, 0.05497, 0.4375, 0.06997, 0.375, 0.06997, 0.4219, 0.08497, 0.4375, 0.08497, 0.4375, 0.09997, 0.375, 0.09997, 0.4219, 0.115, 0.4375, 0.115, 0.4375, 0.13, 0.375, 0.13, 0.375, 0.175, 0.4219, 0.16, 0.4375, 0.16, 0.4375, 0.175, 0.4219, 0.19, 0.4375, 0.19, 0.4375, 0.205, 0.375, 0.205, 0.4219, 0.03996, 0.375, 0.02496, 0.4375, 0.02496, 0.5625, 0.03996, 0.5781, 0.16, 0.4375, 0.16, 0.375, 0.16, 0.4219, 0.13, 0.5625, 0.13, 0.5781, 0.13, 0.5781, 0.115, 0.4375, 0.115, 0.375, 0.115, 0.4219, 0.09997, 0.5625, 0.09997, 0.5781, 0.09997, 0.5781, 0.08497, 0.4375, 0.08497, 0.375, 0.08497, 0.4219, 0.06997, 0.5625, 0.06997, 0.5781, 0.06997, 0.5781, 0.05497, 0.4375, 0.05497, 0.375, 0.05497, 0.4219, 0.03996, 0.5625, 0.03996, 0.5781, 0.03996, 0.5781, 0.02496, 0.4375, 0.02496, 0.375, 0.02496, 0.0, 0.0, 0.0, 0.0, 0.625, 0.25, 0.375, 0.25, 0.4219, 0.235, 0.5625, 0.235, 0.5781, 0.235, 0.5781, 0.22, 0.4375, 0.22, 0.375, 0.22, 0.4219, 0.205, 0.5625, 0.205, 0.5781, 0.205, 0.5781, 0.19, 0.4375, 0.19, 0.375, 0.19, 0.4219, 0.175, 0.5625, 0.175, 0.5781, 0.175, 0.875, 0.74, 0.875, 0.75, 0.625, 0.75, 0.625, 0.5, 0.6094, 0.25, 0.625, 0.25, 0.625, 0.5, 0.375, 0.5, 0.4219, 0.575, 0.4375, 0.575, 0.4375, 0.59, 0.375, 0.59, 0.5781, 0.725, 0.4375, 0.725, 0.5625, 0.02496, 0.5781, 0.02496, 0.4219, 0.515, 0.4375, 0.515, 0.4375, 0.53, 0.375, 0.53, 0.4219, 0.545, 0.4375, 0.545, 0.4375, 0.56, 0.375, 0.56, 0.5625, 0.71, 0.5781, 0.71, 0.5781, 0.03996, 0.4375, 0.03996, 0.4375, 0.06997, 0.5625, 0.68, 0.5781, 0.68, 0.5781, 0.06997, 0.375, 0.665, 0.4219, 0.65, 0.4375, 0.65, 0.4375, 0.665, 0.4219, 0.68, 0.4375, 0.68, 0.4375, 0.695, 0.375, 0.695, 0.375, 0.725, 0.4219, 0.71, 0.4375, 0.71, 0.4375, 0.725])
me_cube_007.update()

# ---- objects
ob_floor = bpy.data.objects.new('Floor', me_cube_001)
ob_support_beam2 = bpy.data.objects.new('Support_Beam2', me_cube_005)
ob_legs = bpy.data.objects.new('Legs', me_cube_002)
ob_legs_support = bpy.data.objects.new('Legs_Support', me_cube_003)
ob_wall_window = bpy.data.objects.new('wall_window', me_cube_006)
ob_wall_door = bpy.data.objects.new('wall_door', me_cube_008)
ob_wall_window_001 = bpy.data.objects.new('wall_window.001', me_cube_004)
ob_wall_window_002 = bpy.data.objects.new('wall_window.002', me_cube_007)

# ---- transforms, parenting, visibility, modifiers, constraints
ob_floor.location = (0.0, 0.0, 30.57)
ob_floor.scale = (6.0, 6.0, 0.25)
ob_support_beam2.location = (0.0, 2.926, 30.17)
ob_support_beam2.scale = (6.0, 0.3002, 0.15)
_m = ob_support_beam2.modifiers.new('Mirror', 'MIRROR')
_m.use_axis = (False, True, False)
_m.mirror_object = ob_floor
ob_legs.location = (3.0, 3.0, 15.0)
ob_legs.scale = (0.3, 0.3, 1.285)
_m = ob_legs.modifiers.new('Mirror', 'MIRROR')
_m.use_axis = (True, True, False)
_m.mirror_object = ob_floor
ob_legs_support.location = (-2.561, -1.916, 29.68)
ob_legs_support.scale = (0.375, 1.0, 0.34)
ob_wall_window.location = (-3.264, 0.0, 32.38)
ob_wall_window.scale = (0.1473, 3.492, 1.739)
ob_wall_door.location = (0.1045, 3.346, 32.38)
ob_wall_door.rotation_euler = (0.0, 0.0, 1.571)
ob_wall_door.scale = (0.1473, 3.412, 1.739)
ob_wall_window_001.location = (3.264, 0.0, 32.38)
ob_wall_window_001.scale = (0.1473, 3.492, 1.739)
ob_wall_window_002.location = (0.08294, -3.347, 32.38)
ob_wall_window_002.rotation_euler = (0.0, 0.0, 1.571)
ob_wall_window_002.scale = (0.1473, 3.492, 1.739)

# ---- collection membership
col_floor.objects.link(ob_floor)
col_supports.objects.link(ob_support_beam2)
col_legs.objects.link(ob_legs)
col_legs.objects.link(ob_legs_support)
col_room.objects.link(ob_wall_window)
col_room.objects.link(ob_wall_door)
col_room.objects.link(ob_wall_window_001)
col_room.objects.link(ob_wall_window_002)

# ---- scene / render settings (as saved in the file)
scene.frame_start = 1; scene.frame_end = 250; scene.frame_set(1)
scene.render.engine = 'BLENDER_EEVEE_NEXT'
scene.render.bake_bias = 0.0
scene.render.bake_samples = 0
scene.cycles.sampling_pattern = 'TABULATED_SOBOL'
scene.eevee.use_volume_custom_range = False
bpy.context.view_layer.update()

# ---- added for rendering (the .blend has no active camera and no usable light): camera, sun
cam_auto = bpy.data.cameras.new('AutoCamera')
cam_auto.lens = 50.0
cam_auto.sensor_width = 36.0
cam_auto.clip_end = 1000.0
ob_auto_camera = bpy.data.objects.new('AutoCamera', cam_auto)
scene.collection.objects.link(ob_auto_camera)
ob_auto_camera.location = (35.2565, -42.3078, 45.2643)
ob_auto_camera.rotation_euler = (1.09748, -7.21219e-08, 0.694738)
scene.camera = ob_auto_camera
light_auto_sun = bpy.data.lights.new('AutoSun', 'SUN')
light_auto_sun.energy = 3.0
light_auto_sun.angle = 0.0523599
ob_auto_sun = bpy.data.objects.new('AutoSun', light_auto_sun)
scene.collection.objects.link(ob_auto_sun)
ob_auto_sun.rotation_euler = (0.872665, 0.174533, 0.523599)
bpy.context.view_layer.update()
